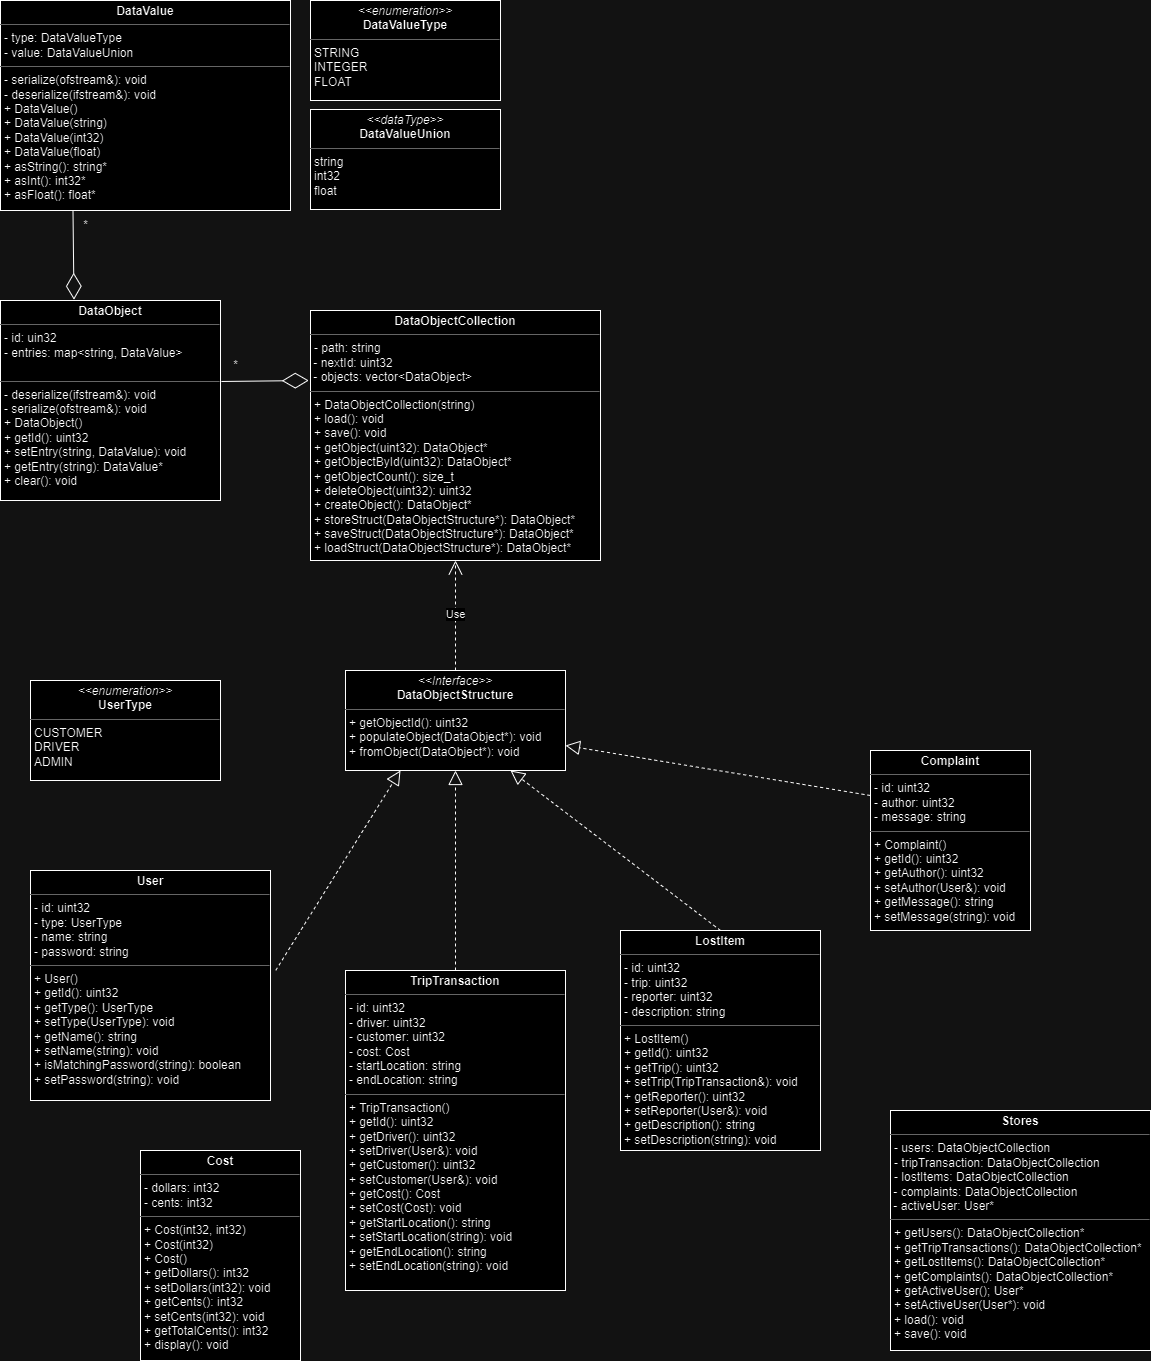

The diagram above was exported from draw.io. Its source (the exported page's mxGraphModel, read from the mxfile embedded in the PNG):
<mxGraphModel dx="1908" dy="1054" grid="1" gridSize="10" guides="1" tooltips="1" connect="1" arrows="1" fold="1" page="1" pageScale="1" pageWidth="827" pageHeight="1169" math="0" shadow="0">
  <root>
    <mxCell id="WIyWlLk6GJQsqaUBKTNV-0" />
    <mxCell id="WIyWlLk6GJQsqaUBKTNV-1" parent="WIyWlLk6GJQsqaUBKTNV-0" />
    <mxCell id="eM3pdSQnrhWDYckso2Eo-5" value="&lt;p style=&quot;margin:0px;margin-top:4px;text-align:center;&quot;&gt;&lt;b&gt;DataObjectCollection&lt;/b&gt;&lt;br&gt;&lt;/p&gt;&lt;hr size=&quot;1&quot;&gt;&lt;p style=&quot;margin:0px;margin-left:4px;&quot;&gt;- path: string&lt;/p&gt;&amp;nbsp;- nextId: uint32&lt;br&gt;&amp;nbsp;- objects: vector&amp;lt;DataObject&amp;gt;&lt;br&gt;&lt;hr size=&quot;1&quot;&gt;&lt;p style=&quot;margin:0px;margin-left:4px;&quot;&gt;+ DataObjectCollection(string)&lt;/p&gt;&lt;p style=&quot;margin:0px;margin-left:4px;&quot;&gt;+ load(): void&lt;/p&gt;&lt;p style=&quot;margin:0px;margin-left:4px;&quot;&gt;+ save(): void&lt;/p&gt;&lt;p style=&quot;margin:0px;margin-left:4px;&quot;&gt;+ getObject(uint32): DataObject*&lt;/p&gt;&lt;p style=&quot;margin:0px;margin-left:4px;&quot;&gt;+ getObjectById(uint32): DataObject*&lt;/p&gt;&lt;p style=&quot;margin:0px;margin-left:4px;&quot;&gt;+ getObjectCount(): size_t&lt;/p&gt;&lt;p style=&quot;margin:0px;margin-left:4px;&quot;&gt;+ deleteObject(uint32): uint32&lt;/p&gt;&lt;p style=&quot;margin:0px;margin-left:4px;&quot;&gt;+ createObject(): DataObject*&lt;/p&gt;&lt;p style=&quot;margin:0px;margin-left:4px;&quot;&gt;+ storeStruct(DataObjectStructure*): DataObject*&lt;/p&gt;&lt;p style=&quot;margin:0px;margin-left:4px;&quot;&gt;+ saveStruct(DataObjectStructure*): DataObject*&lt;br&gt;&lt;/p&gt;&lt;p style=&quot;margin:0px;margin-left:4px;&quot;&gt;+ loadStruct(DataObjectStructure*): DataObject*&lt;br&gt;&lt;/p&gt;&lt;p style=&quot;margin:0px;margin-left:4px;&quot;&gt;&lt;br&gt;&lt;/p&gt;" style="verticalAlign=top;align=left;overflow=fill;fontSize=12;fontFamily=Helvetica;html=1;whiteSpace=wrap;" parent="WIyWlLk6GJQsqaUBKTNV-1" vertex="1">
      <mxGeometry x="320" y="580" width="290" height="250" as="geometry" />
    </mxCell>
    <mxCell id="eM3pdSQnrhWDYckso2Eo-33" value="&lt;p style=&quot;margin:0px;margin-top:4px;text-align:center;&quot;&gt;&lt;i&gt;&amp;lt;&amp;lt;Interface&amp;gt;&amp;gt;&lt;/i&gt;&lt;br&gt;&lt;b&gt;DataObjectStructure&lt;/b&gt;&lt;/p&gt;&lt;hr size=&quot;1&quot;&gt;&lt;p style=&quot;margin:0px;margin-left:4px;&quot;&gt;&lt;/p&gt;&lt;p style=&quot;margin:0px;margin-left:4px;&quot;&gt;+ getObjectId(): uint32&lt;br&gt;+ populateObject(DataObject*): void&lt;/p&gt;&lt;p style=&quot;margin:0px;margin-left:4px;&quot;&gt;+ fromObject(DataObject*): void&lt;br&gt;&lt;/p&gt;" style="verticalAlign=top;align=left;overflow=fill;fontSize=12;fontFamily=Helvetica;html=1;whiteSpace=wrap;" parent="WIyWlLk6GJQsqaUBKTNV-1" vertex="1">
      <mxGeometry x="355" y="940" width="220" height="100" as="geometry" />
    </mxCell>
    <mxCell id="eM3pdSQnrhWDYckso2Eo-41" value="&lt;p style=&quot;margin:0px;margin-top:4px;text-align:center;&quot;&gt;&lt;b&gt;DataObject&lt;/b&gt;&lt;/p&gt;&lt;hr size=&quot;1&quot;&gt;&lt;p style=&quot;margin:0px;margin-left:4px;&quot;&gt;- id: uin32&lt;/p&gt;&lt;p style=&quot;margin:0px;margin-left:4px;&quot;&gt;- entries: map&amp;lt;string, DataValue&amp;gt;&lt;/p&gt;&lt;br&gt;&lt;hr size=&quot;1&quot;&gt;&lt;p style=&quot;margin:0px;margin-left:4px;&quot;&gt;- deserialize(ifstream&amp;amp;): void&lt;/p&gt;&lt;p style=&quot;margin:0px;margin-left:4px;&quot;&gt;- serialize(ofstream&amp;amp;): void&lt;/p&gt;&lt;p style=&quot;margin:0px;margin-left:4px;&quot;&gt;+ DataObject()&lt;/p&gt;&lt;p style=&quot;margin:0px;margin-left:4px;&quot;&gt;+ getId(): uint32&lt;/p&gt;&lt;p style=&quot;margin:0px;margin-left:4px;&quot;&gt;+ setEntry(string, DataValue): void&lt;/p&gt;&lt;p style=&quot;margin:0px;margin-left:4px;&quot;&gt;+ getEntry(string): DataValue*&lt;/p&gt;&lt;p style=&quot;margin:0px;margin-left:4px;&quot;&gt;+ clear(): void&lt;/p&gt;" style="verticalAlign=top;align=left;overflow=fill;fontSize=12;fontFamily=Helvetica;html=1;whiteSpace=wrap;" parent="WIyWlLk6GJQsqaUBKTNV-1" vertex="1">
      <mxGeometry x="10" y="570" width="220" height="200" as="geometry" />
    </mxCell>
    <mxCell id="eM3pdSQnrhWDYckso2Eo-42" value="&lt;p style=&quot;margin:0px;margin-top:4px;text-align:center;&quot;&gt;&lt;b&gt;DataValue&lt;/b&gt;&lt;/p&gt;&lt;hr size=&quot;1&quot;&gt;&lt;p style=&quot;margin:0px;margin-left:4px;&quot;&gt;- type: DataValueType&lt;/p&gt;&lt;p style=&quot;margin:0px;margin-left:4px;&quot;&gt;- value: DataValueUnion&lt;/p&gt;&lt;hr size=&quot;1&quot;&gt;&lt;p style=&quot;margin:0px;margin-left:4px;&quot;&gt;- serialize(ofstream&amp;amp;): void&lt;/p&gt;&lt;p style=&quot;margin:0px;margin-left:4px;&quot;&gt;- deserialize(ifstream&amp;amp;): void&lt;/p&gt;&lt;p style=&quot;margin:0px;margin-left:4px;&quot;&gt;+ DataValue()&lt;/p&gt;&lt;p style=&quot;margin:0px;margin-left:4px;&quot;&gt;&lt;span style=&quot;background-color: initial;&quot;&gt;+ DataValue(string)&lt;/span&gt;&lt;br&gt;&lt;/p&gt;&lt;p style=&quot;margin:0px;margin-left:4px;&quot;&gt;+ DataValue(int32)&lt;/p&gt;&lt;p style=&quot;margin:0px;margin-left:4px;&quot;&gt;+ DataValue(float)&lt;/p&gt;&lt;p style=&quot;margin:0px;margin-left:4px;&quot;&gt;+ asString(): string*&lt;/p&gt;&lt;p style=&quot;margin:0px;margin-left:4px;&quot;&gt;+ asInt(): int32*&lt;/p&gt;&lt;p style=&quot;margin:0px;margin-left:4px;&quot;&gt;+ asFloat(): float*&lt;/p&gt;" style="verticalAlign=top;align=left;overflow=fill;fontSize=12;fontFamily=Helvetica;html=1;whiteSpace=wrap;" parent="WIyWlLk6GJQsqaUBKTNV-1" vertex="1">
      <mxGeometry x="10" y="270" width="290" height="210" as="geometry" />
    </mxCell>
    <mxCell id="eM3pdSQnrhWDYckso2Eo-45" value="" style="endArrow=diamondThin;endFill=0;endSize=24;html=1;rounded=0;exitX=0.25;exitY=1;exitDx=0;exitDy=0;entryX=0.334;entryY=-0.004;entryDx=0;entryDy=0;entryPerimeter=0;" parent="WIyWlLk6GJQsqaUBKTNV-1" source="eM3pdSQnrhWDYckso2Eo-42" target="eM3pdSQnrhWDYckso2Eo-41" edge="1">
      <mxGeometry width="160" relative="1" as="geometry">
        <mxPoint x="303" y="354" as="sourcePoint" />
        <mxPoint x="83" y="570" as="targetPoint" />
      </mxGeometry>
    </mxCell>
    <mxCell id="eM3pdSQnrhWDYckso2Eo-46" value="" style="endArrow=diamondThin;endFill=0;endSize=24;html=1;rounded=0;exitX=1.004;exitY=0.405;exitDx=0;exitDy=0;exitPerimeter=0;entryX=-0.006;entryY=0.28;entryDx=0;entryDy=0;entryPerimeter=0;" parent="WIyWlLk6GJQsqaUBKTNV-1" source="eM3pdSQnrhWDYckso2Eo-41" target="eM3pdSQnrhWDYckso2Eo-5" edge="1">
      <mxGeometry width="160" relative="1" as="geometry">
        <mxPoint x="330" y="520" as="sourcePoint" />
        <mxPoint x="320" y="653" as="targetPoint" />
      </mxGeometry>
    </mxCell>
    <mxCell id="eM3pdSQnrhWDYckso2Eo-47" value="Use" style="endArrow=open;endSize=12;dashed=1;html=1;rounded=0;exitX=0.5;exitY=0;exitDx=0;exitDy=0;entryX=0.5;entryY=1;entryDx=0;entryDy=0;" parent="WIyWlLk6GJQsqaUBKTNV-1" source="eM3pdSQnrhWDYckso2Eo-33" target="eM3pdSQnrhWDYckso2Eo-5" edge="1">
      <mxGeometry width="160" relative="1" as="geometry">
        <mxPoint x="350" y="910" as="sourcePoint" />
        <mxPoint x="510" y="910" as="targetPoint" />
      </mxGeometry>
    </mxCell>
    <mxCell id="eM3pdSQnrhWDYckso2Eo-48" value="*" style="text;html=1;align=center;verticalAlign=middle;resizable=0;points=[];autosize=1;strokeColor=none;fillColor=none;" parent="WIyWlLk6GJQsqaUBKTNV-1" vertex="1">
      <mxGeometry x="80" y="480" width="30" height="30" as="geometry" />
    </mxCell>
    <mxCell id="eM3pdSQnrhWDYckso2Eo-49" value="*" style="text;html=1;align=center;verticalAlign=middle;resizable=0;points=[];autosize=1;strokeColor=none;fillColor=none;" parent="WIyWlLk6GJQsqaUBKTNV-1" vertex="1">
      <mxGeometry x="230" y="620" width="30" height="30" as="geometry" />
    </mxCell>
    <mxCell id="eM3pdSQnrhWDYckso2Eo-51" value="&lt;p style=&quot;margin:0px;margin-top:4px;text-align:center;&quot;&gt;&lt;i&gt;&amp;lt;&amp;lt;enumeration&amp;gt;&amp;gt;&lt;/i&gt;&lt;br&gt;&lt;b&gt;DataValueType&lt;/b&gt;&lt;/p&gt;&lt;hr size=&quot;1&quot;&gt;&lt;p style=&quot;margin:0px;margin-left:4px;&quot;&gt;STRING&lt;/p&gt;&lt;p style=&quot;margin:0px;margin-left:4px;&quot;&gt;INTEGER&lt;/p&gt;&lt;p style=&quot;margin:0px;margin-left:4px;&quot;&gt;FLOAT&lt;/p&gt;" style="verticalAlign=top;align=left;overflow=fill;fontSize=12;fontFamily=Helvetica;html=1;whiteSpace=wrap;" parent="WIyWlLk6GJQsqaUBKTNV-1" vertex="1">
      <mxGeometry x="320" y="270" width="190" height="100" as="geometry" />
    </mxCell>
    <mxCell id="eM3pdSQnrhWDYckso2Eo-52" value="&lt;p style=&quot;margin:0px;margin-top:4px;text-align:center;&quot;&gt;&lt;i&gt;&amp;lt;&amp;lt;dataType&amp;gt;&amp;gt;&lt;/i&gt;&lt;br&gt;&lt;b&gt;DataValueUnion&lt;/b&gt;&lt;/p&gt;&lt;hr size=&quot;1&quot;&gt;&lt;p style=&quot;margin:0px;margin-left:4px;&quot;&gt;string&lt;/p&gt;&lt;p style=&quot;margin:0px;margin-left:4px;&quot;&gt;int32&lt;/p&gt;&lt;p style=&quot;margin:0px;margin-left:4px;&quot;&gt;float&lt;/p&gt;" style="verticalAlign=top;align=left;overflow=fill;fontSize=12;fontFamily=Helvetica;html=1;whiteSpace=wrap;" parent="WIyWlLk6GJQsqaUBKTNV-1" vertex="1">
      <mxGeometry x="320" y="379" width="190" height="100" as="geometry" />
    </mxCell>
    <mxCell id="PhXYkYOxb6-9o96OfWOa-0" value="&lt;p style=&quot;margin:0px;margin-top:4px;text-align:center;&quot;&gt;&lt;b&gt;User&lt;/b&gt;&lt;/p&gt;&lt;hr size=&quot;1&quot;&gt;&lt;p style=&quot;margin:0px;margin-left:4px;&quot;&gt;- id: uint32&lt;/p&gt;&lt;p style=&quot;margin:0px;margin-left:4px;&quot;&gt;- type: UserType&lt;/p&gt;&lt;p style=&quot;margin:0px;margin-left:4px;&quot;&gt;- name: string&lt;/p&gt;&lt;p style=&quot;margin:0px;margin-left:4px;&quot;&gt;- password: string&lt;/p&gt;&lt;hr size=&quot;1&quot;&gt;&lt;p style=&quot;margin:0px;margin-left:4px;&quot;&gt;+ User()&lt;/p&gt;&lt;p style=&quot;margin:0px;margin-left:4px;&quot;&gt;+ getId(): uint32&lt;/p&gt;&lt;p style=&quot;margin:0px;margin-left:4px;&quot;&gt;+ getType(): UserType&lt;/p&gt;&lt;p style=&quot;margin:0px;margin-left:4px;&quot;&gt;+ setType(UserType): void&lt;/p&gt;&lt;p style=&quot;margin:0px;margin-left:4px;&quot;&gt;+ getName(): string&lt;/p&gt;&lt;p style=&quot;margin:0px;margin-left:4px;&quot;&gt;+ setName(string): void&lt;/p&gt;&lt;p style=&quot;margin:0px;margin-left:4px;&quot;&gt;+ isMatchingPassword(string): boolean&lt;/p&gt;&lt;p style=&quot;margin:0px;margin-left:4px;&quot;&gt;+ setPassword(string): void&lt;/p&gt;" style="verticalAlign=top;align=left;overflow=fill;fontSize=12;fontFamily=Helvetica;html=1;whiteSpace=wrap;" parent="WIyWlLk6GJQsqaUBKTNV-1" vertex="1">
      <mxGeometry x="40" y="1140" width="240" height="230" as="geometry" />
    </mxCell>
    <mxCell id="PhXYkYOxb6-9o96OfWOa-1" value="&lt;p style=&quot;margin:0px;margin-top:4px;text-align:center;&quot;&gt;&lt;i&gt;&amp;lt;&amp;lt;enumeration&amp;gt;&amp;gt;&lt;/i&gt;&lt;br&gt;&lt;b&gt;UserType&lt;/b&gt;&lt;/p&gt;&lt;hr size=&quot;1&quot;&gt;&lt;p style=&quot;margin:0px;margin-left:4px;&quot;&gt;CUSTOMER&lt;/p&gt;&lt;p style=&quot;margin:0px;margin-left:4px;&quot;&gt;DRIVER&lt;/p&gt;&lt;p style=&quot;margin:0px;margin-left:4px;&quot;&gt;ADMIN&lt;/p&gt;" style="verticalAlign=top;align=left;overflow=fill;fontSize=12;fontFamily=Helvetica;html=1;whiteSpace=wrap;" parent="WIyWlLk6GJQsqaUBKTNV-1" vertex="1">
      <mxGeometry x="40" y="950" width="190" height="100" as="geometry" />
    </mxCell>
    <mxCell id="PhXYkYOxb6-9o96OfWOa-5" value="" style="endArrow=block;dashed=1;endFill=0;endSize=12;html=1;rounded=0;exitX=1.022;exitY=0.434;exitDx=0;exitDy=0;exitPerimeter=0;entryX=0.25;entryY=1;entryDx=0;entryDy=0;" parent="WIyWlLk6GJQsqaUBKTNV-1" source="PhXYkYOxb6-9o96OfWOa-0" target="eM3pdSQnrhWDYckso2Eo-33" edge="1">
      <mxGeometry width="160" relative="1" as="geometry">
        <mxPoint x="330" y="1170" as="sourcePoint" />
        <mxPoint x="420" y="1040" as="targetPoint" />
      </mxGeometry>
    </mxCell>
    <mxCell id="PhXYkYOxb6-9o96OfWOa-6" value="&lt;p style=&quot;margin:0px;margin-top:4px;text-align:center;&quot;&gt;&lt;b&gt;TripTransaction&lt;/b&gt;&lt;/p&gt;&lt;hr size=&quot;1&quot;&gt;&lt;p style=&quot;margin:0px;margin-left:4px;&quot;&gt;- id: uint32&lt;/p&gt;&lt;p style=&quot;margin:0px;margin-left:4px;&quot;&gt;- driver: uint32&lt;/p&gt;&lt;p style=&quot;margin:0px;margin-left:4px;&quot;&gt;- customer: uint32&lt;/p&gt;&lt;p style=&quot;margin:0px;margin-left:4px;&quot;&gt;- cost: Cost&lt;/p&gt;&lt;p style=&quot;margin:0px;margin-left:4px;&quot;&gt;&lt;span style=&quot;background-color: initial;&quot;&gt;- startLocation: string&lt;/span&gt;&lt;br&gt;&lt;/p&gt;&lt;p style=&quot;margin:0px;margin-left:4px;&quot;&gt;- endLocation: string&lt;/p&gt;&lt;hr size=&quot;1&quot;&gt;&lt;p style=&quot;margin:0px;margin-left:4px;&quot;&gt;+ TripTransaction()&lt;/p&gt;&lt;p style=&quot;margin:0px;margin-left:4px;&quot;&gt;+ getId(): uint32&lt;/p&gt;&lt;p style=&quot;margin:0px;margin-left:4px;&quot;&gt;+ getDriver(): uint32&lt;/p&gt;&lt;p style=&quot;margin:0px;margin-left:4px;&quot;&gt;+ setDriver(User&amp;amp;): void&lt;/p&gt;&lt;p style=&quot;margin:0px;margin-left:4px;&quot;&gt;+ getCustomer(): uint32&lt;/p&gt;&lt;p style=&quot;margin:0px;margin-left:4px;&quot;&gt;+ setCustomer(User&amp;amp;): void&lt;/p&gt;&lt;p style=&quot;margin:0px;margin-left:4px;&quot;&gt;+ getCost(): Cost&lt;/p&gt;&lt;p style=&quot;margin:0px;margin-left:4px;&quot;&gt;+ setCost(Cost): void&lt;/p&gt;&lt;p style=&quot;margin:0px;margin-left:4px;&quot;&gt;+ getStartLocation(): string&lt;/p&gt;&lt;p style=&quot;margin:0px;margin-left:4px;&quot;&gt;+ setStartLocation(string): void&lt;/p&gt;&lt;p style=&quot;margin:0px;margin-left:4px;&quot;&gt;+ getEndLocation(): string&lt;/p&gt;&lt;p style=&quot;margin:0px;margin-left:4px;&quot;&gt;+ setEndLocation(string): void&lt;/p&gt;&lt;p style=&quot;margin:0px;margin-left:4px;&quot;&gt;&lt;br&gt;&lt;/p&gt;" style="verticalAlign=top;align=left;overflow=fill;fontSize=12;fontFamily=Helvetica;html=1;whiteSpace=wrap;" parent="WIyWlLk6GJQsqaUBKTNV-1" vertex="1">
      <mxGeometry x="355" y="1240" width="220" height="320" as="geometry" />
    </mxCell>
    <mxCell id="PhXYkYOxb6-9o96OfWOa-7" value="" style="endArrow=block;dashed=1;endFill=0;endSize=12;html=1;rounded=0;exitX=0.5;exitY=0;exitDx=0;exitDy=0;entryX=0.5;entryY=1;entryDx=0;entryDy=0;" parent="WIyWlLk6GJQsqaUBKTNV-1" source="PhXYkYOxb6-9o96OfWOa-6" target="eM3pdSQnrhWDYckso2Eo-33" edge="1">
      <mxGeometry width="160" relative="1" as="geometry">
        <mxPoint x="330" y="1170" as="sourcePoint" />
        <mxPoint x="490" y="1170" as="targetPoint" />
      </mxGeometry>
    </mxCell>
    <mxCell id="PhXYkYOxb6-9o96OfWOa-9" value="&lt;p style=&quot;margin:0px;margin-top:4px;text-align:center;&quot;&gt;&lt;b&gt;LostItem&lt;/b&gt;&lt;/p&gt;&lt;hr size=&quot;1&quot;&gt;&lt;p style=&quot;margin:0px;margin-left:4px;&quot;&gt;- id: uint32&lt;/p&gt;&lt;p style=&quot;margin:0px;margin-left:4px;&quot;&gt;- trip: uint32&lt;/p&gt;&lt;p style=&quot;margin:0px;margin-left:4px;&quot;&gt;- reporter: uint32&lt;/p&gt;&lt;p style=&quot;margin:0px;margin-left:4px;&quot;&gt;- description: string&lt;/p&gt;&lt;hr size=&quot;1&quot;&gt;&lt;p style=&quot;margin:0px;margin-left:4px;&quot;&gt;+ LostItem()&lt;/p&gt;&lt;p style=&quot;margin:0px;margin-left:4px;&quot;&gt;+ getId(): uint32&lt;/p&gt;&lt;p style=&quot;margin:0px;margin-left:4px;&quot;&gt;+ getTrip(): uint32&lt;/p&gt;&lt;p style=&quot;margin:0px;margin-left:4px;&quot;&gt;+ setTrip(TripTransaction&amp;amp;): void&lt;/p&gt;&lt;p style=&quot;margin:0px;margin-left:4px;&quot;&gt;+ getReporter(): uint32&lt;/p&gt;&lt;p style=&quot;margin:0px;margin-left:4px;&quot;&gt;+ setReporter(User&amp;amp;): void&lt;/p&gt;&lt;p style=&quot;margin:0px;margin-left:4px;&quot;&gt;+ getDescription(): string&lt;/p&gt;&lt;p style=&quot;margin:0px;margin-left:4px;&quot;&gt;+ setDescription(string): void&lt;/p&gt;&lt;p style=&quot;margin:0px;margin-left:4px;&quot;&gt;&lt;br&gt;&lt;/p&gt;" style="verticalAlign=top;align=left;overflow=fill;fontSize=12;fontFamily=Helvetica;html=1;whiteSpace=wrap;" parent="WIyWlLk6GJQsqaUBKTNV-1" vertex="1">
      <mxGeometry x="630" y="1200" width="200" height="220" as="geometry" />
    </mxCell>
    <mxCell id="PhXYkYOxb6-9o96OfWOa-10" value="" style="endArrow=block;dashed=1;endFill=0;endSize=12;html=1;rounded=0;entryX=0.75;entryY=1;entryDx=0;entryDy=0;exitX=0.5;exitY=0;exitDx=0;exitDy=0;" parent="WIyWlLk6GJQsqaUBKTNV-1" source="PhXYkYOxb6-9o96OfWOa-9" target="eM3pdSQnrhWDYckso2Eo-33" edge="1">
      <mxGeometry width="160" relative="1" as="geometry">
        <mxPoint x="550" y="1220" as="sourcePoint" />
        <mxPoint x="710" y="1220" as="targetPoint" />
      </mxGeometry>
    </mxCell>
    <mxCell id="PhXYkYOxb6-9o96OfWOa-11" value="&lt;p style=&quot;margin:0px;margin-top:4px;text-align:center;&quot;&gt;&lt;b&gt;Complaint&lt;/b&gt;&lt;/p&gt;&lt;hr size=&quot;1&quot;&gt;&lt;p style=&quot;margin:0px;margin-left:4px;&quot;&gt;- id: uint32&lt;/p&gt;&lt;p style=&quot;margin:0px;margin-left:4px;&quot;&gt;- author: uint32&lt;/p&gt;&lt;p style=&quot;margin:0px;margin-left:4px;&quot;&gt;- message: string&lt;/p&gt;&lt;hr size=&quot;1&quot;&gt;&lt;p style=&quot;margin:0px;margin-left:4px;&quot;&gt;+ Complaint()&lt;/p&gt;&lt;p style=&quot;margin:0px;margin-left:4px;&quot;&gt;+ getId(): uint32&lt;/p&gt;&lt;p style=&quot;margin:0px;margin-left:4px;&quot;&gt;+ getAuthor(): uint32&lt;/p&gt;&lt;p style=&quot;margin:0px;margin-left:4px;&quot;&gt;+ setAuthor(User&amp;amp;): void&lt;/p&gt;&lt;p style=&quot;margin:0px;margin-left:4px;&quot;&gt;+ getMessage(): string&lt;/p&gt;&lt;p style=&quot;margin:0px;margin-left:4px;&quot;&gt;+ setMessage(string): void&lt;/p&gt;" style="verticalAlign=top;align=left;overflow=fill;fontSize=12;fontFamily=Helvetica;html=1;whiteSpace=wrap;" parent="WIyWlLk6GJQsqaUBKTNV-1" vertex="1">
      <mxGeometry x="880" y="1020" width="160" height="180" as="geometry" />
    </mxCell>
    <mxCell id="PhXYkYOxb6-9o96OfWOa-12" value="" style="endArrow=block;dashed=1;endFill=0;endSize=12;html=1;rounded=0;entryX=1;entryY=0.75;entryDx=0;entryDy=0;exitX=0;exitY=0.25;exitDx=0;exitDy=0;" parent="WIyWlLk6GJQsqaUBKTNV-1" source="PhXYkYOxb6-9o96OfWOa-11" target="eM3pdSQnrhWDYckso2Eo-33" edge="1">
      <mxGeometry width="160" relative="1" as="geometry">
        <mxPoint x="550" y="1130" as="sourcePoint" />
        <mxPoint x="710" y="1130" as="targetPoint" />
      </mxGeometry>
    </mxCell>
    <mxCell id="PhXYkYOxb6-9o96OfWOa-13" value="&lt;p style=&quot;margin:0px;margin-top:4px;text-align:center;&quot;&gt;&lt;b&gt;Cost&lt;/b&gt;&lt;/p&gt;&lt;hr size=&quot;1&quot;&gt;&lt;p style=&quot;margin:0px;margin-left:4px;&quot;&gt;- dollars: int32&lt;/p&gt;&lt;p style=&quot;margin:0px;margin-left:4px;&quot;&gt;- cents: int32&lt;/p&gt;&lt;hr size=&quot;1&quot;&gt;&lt;p style=&quot;margin:0px;margin-left:4px;&quot;&gt;+ Cost(int32, int32)&lt;/p&gt;&lt;p style=&quot;margin:0px;margin-left:4px;&quot;&gt;+ Cost(int32)&lt;/p&gt;&lt;p style=&quot;margin:0px;margin-left:4px;&quot;&gt;+ Cost()&lt;/p&gt;&lt;p style=&quot;margin:0px;margin-left:4px;&quot;&gt;+ getDollars(): int32&lt;/p&gt;&lt;p style=&quot;margin:0px;margin-left:4px;&quot;&gt;+ setDollars(int32): void&lt;/p&gt;&lt;p style=&quot;margin:0px;margin-left:4px;&quot;&gt;+ getCents(): int32&lt;/p&gt;&lt;p style=&quot;margin:0px;margin-left:4px;&quot;&gt;+ setCents(int32): void&lt;/p&gt;&lt;p style=&quot;margin:0px;margin-left:4px;&quot;&gt;+ getTotalCents(): int32&lt;/p&gt;&lt;p style=&quot;margin:0px;margin-left:4px;&quot;&gt;+ display(): void&lt;/p&gt;&lt;p style=&quot;margin:0px;margin-left:4px;&quot;&gt;&lt;br&gt;&lt;/p&gt;&lt;p style=&quot;margin:0px;margin-left:4px;&quot;&gt;&lt;br&gt;&lt;/p&gt;" style="verticalAlign=top;align=left;overflow=fill;fontSize=12;fontFamily=Helvetica;html=1;whiteSpace=wrap;" parent="WIyWlLk6GJQsqaUBKTNV-1" vertex="1">
      <mxGeometry x="150" y="1420" width="160" height="210" as="geometry" />
    </mxCell>
    <mxCell id="7JNJiMR8G3uH6UAeiZww-0" value="&lt;p style=&quot;margin:0px;margin-top:4px;text-align:center;&quot;&gt;&lt;b&gt;Stores&lt;/b&gt;&lt;/p&gt;&lt;hr size=&quot;1&quot;&gt;&lt;p style=&quot;margin:0px;margin-left:4px;&quot;&gt;- users: DataObjectCollection&lt;/p&gt;&lt;p style=&quot;margin:0px;margin-left:4px;&quot;&gt;- tripTransaction: DataObjectCollection&lt;/p&gt;&lt;p style=&quot;margin:0px;margin-left:4px;&quot;&gt;- lostItems: DataObjectCollection&lt;/p&gt;&amp;nbsp;- complaints: DataObjectCollection&lt;br&gt;&amp;nbsp;- activeUser: User*&lt;br&gt;&lt;hr size=&quot;1&quot;&gt;&lt;p style=&quot;margin:0px;margin-left:4px;&quot;&gt;+ getUsers(): DataObjectCollection*&lt;/p&gt;&lt;p style=&quot;margin:0px;margin-left:4px;&quot;&gt;+ getTripTransactions(): DataObjectCollection*&lt;/p&gt;&lt;p style=&quot;margin:0px;margin-left:4px;&quot;&gt;+ getLostItems(): DataObjectCollection*&lt;/p&gt;&lt;p style=&quot;margin:0px;margin-left:4px;&quot;&gt;+ getComplaints(): DataObjectCollection*&lt;/p&gt;&lt;p style=&quot;margin:0px;margin-left:4px;&quot;&gt;+ getActiveUser(); User*&lt;/p&gt;&lt;p style=&quot;margin:0px;margin-left:4px;&quot;&gt;+ setActiveUser(User*): void&lt;/p&gt;&lt;p style=&quot;margin:0px;margin-left:4px;&quot;&gt;+ load(): void&lt;/p&gt;&lt;p style=&quot;margin:0px;margin-left:4px;&quot;&gt;+ save(): void&lt;/p&gt;" style="verticalAlign=top;align=left;overflow=fill;fontSize=12;fontFamily=Helvetica;html=1;whiteSpace=wrap;" vertex="1" parent="WIyWlLk6GJQsqaUBKTNV-1">
      <mxGeometry x="900" y="1380" width="260" height="240" as="geometry" />
    </mxCell>
  </root>
</mxGraphModel>